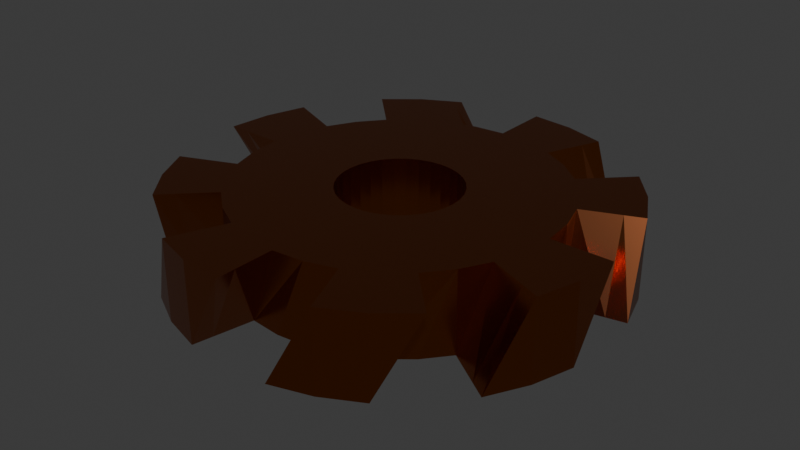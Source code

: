 # Source: gear_but_shiny.blend  (saved by Blender 4.4.30; exported with 4.5.12 LTS)
import bpy
from mathutils import Matrix  # noqa: F401  (used for matrix-valued properties, if any)

bpy.ops.wm.read_factory_settings(use_empty=True)
scene = bpy.context.scene
scene.name = 'Scene'

# ---- collections
col_collection = bpy.data.collections.new('Collection'); scene.collection.children.link(col_collection)

# ---- materials (node trees are filled in below, after node groups)
mat_gear_color = bpy.data.materials.new('gear_color')
mat_gear_color.alpha_threshold = 0.0
mat_gear_color.roughness = 0.5
mat_gear_color.line_color = (0.0, 0.0, 0.0, 1.0)

# ---- material node trees
mat_gear_color.use_nodes = True; mat_gear_color.node_tree.nodes.clear()
_N = mat_gear_color.node_tree.nodes; _L = mat_gear_color.node_tree.links
n0 = _N.new('ShaderNodeOutputMaterial'); n0.name = 'Material Output'; n0.location = (300, 300)
n1 = _N.new('ShaderNodeBsdfPrincipled'); n1.name = 'Principled BSDF'; n1.location = (10, 300)
n1.inputs[0].default_value = (0.7231, 0.1651, 0.0, 1.0)
n1.inputs[1].default_value = 1.0
n1.inputs[2].default_value = 0.2
n1.inputs[19].default_value = 0.4252
n1.inputs[20].default_value = 0.3292
n1.inputs[22].default_value = (0.07421, 0.02217, 0.01298, 1.0)
_L.new(n1.outputs[0], n0.inputs[0])
n0.is_active_output = True

# ---- world
world_world = bpy.data.worlds.new('World'); scene.world = world_world
world_world.use_nodes = True; world_world.node_tree.nodes.clear()
_N = world_world.node_tree.nodes; _L = world_world.node_tree.links
n0 = _N.new('ShaderNodeOutputWorld'); n0.name = 'World Output'; n0.location = (300, 300)
n1 = _N.new('ShaderNodeBackground'); n1.name = 'Background'; n1.location = (10, 300)
n1.inputs[0].default_value = (0.05088, 0.05088, 0.05088, 1.0)
_L.new(n1.outputs[0], n0.inputs[0])
n0.is_active_output = True
world_world.color = (0.05088, 0.05088, 0.05088)
world_world.sun_shadow_jitter_overblur = 0.0

# ---- meshes
me_gear = bpy.data.meshes.new('Gear')
me_gear.from_pydata([(0.3, 0.0, -0.2), (0.2942, 0.05853, -0.2), (0.2772, 0.1148, -0.2), (0.2494, 0.1667, -0.2), (0.8, 0.0, -0.2), (0.7846, 0.1561, -0.2), (0.7391, 0.3061, -0.2), (0.6652, 0.4445, -0.2), (0.9808, 0.1951, -0.2), (0.9239, 0.3827, -0.2), (0.8315, 0.5556, -0.2), (1.079, 0.2146, -0.2), (1.016, 0.421, -0.2), (0.9146, 0.6111, -0.2), (0.2944, 0.05791, 0.2), (0.2774, 0.1142, 0.2), (0.2498, 0.1661, 0.2), (0.2126, 0.2117, 0.2), (0.785, 0.1544, 0.2), (0.7397, 0.3046, 0.2), (0.6661, 0.4431, 0.2), (0.5669, 0.5645, 0.2), (0.9247, 0.3807, 0.2), (0.8326, 0.5538, 0.2), (0.7086, 0.7056, 0.2), (1.017, 0.4188, 0.2), (0.9159, 0.6092, 0.2), (0.7794, 0.7762, 0.2), (0.2121, 0.2121, -0.2), (0.1667, 0.2494, -0.2), (0.1148, 0.2772, -0.2), (0.05853, 0.2942, -0.2), (0.5657, 0.5657, -0.2), (0.4445, 0.6652, -0.2), (0.3061, 0.7391, -0.2), (0.1561, 0.7846, -0.2), (0.5556, 0.8315, -0.2), (0.3827, 0.9239, -0.2), (0.1951, 0.9808, -0.2), (0.6111, 0.9146, -0.2), (0.421, 1.016, -0.2), (0.2146, 1.079, -0.2), (0.1672, 0.2491, 0.2), (0.1154, 0.2769, 0.2), (0.05914, 0.2941, 0.2), (0.0006283, 0.3, 0.2), (0.4458, 0.6642, 0.2), (0.3077, 0.7385, 0.2), (0.1577, 0.7843, 0.2), (0.001676, 0.8, 0.2), (0.3846, 0.9231, 0.2), (0.1971, 0.9804, 0.2), (0.002094, 1.0, 0.2), (0.4231, 1.015, 0.2), (0.2169, 1.078, 0.2), (0.002304, 1.1, 0.2), (1.837e-17, 0.3, -0.2), (-0.05853, 0.2942, -0.2), (-0.1148, 0.2772, -0.2), (-0.1667, 0.2494, -0.2), (4.899e-17, 0.8, -0.2), (-0.1561, 0.7846, -0.2), (-0.3061, 0.7391, -0.2), (-0.4445, 0.6652, -0.2), (-0.1951, 0.9808, -0.2), (-0.3827, 0.9239, -0.2), (-0.5556, 0.8315, -0.2), (-0.2146, 1.079, -0.2), (-0.421, 1.016, -0.2), (-0.6111, 0.9146, -0.2), (-0.05791, 0.2944, 0.2), (-0.1142, 0.2774, 0.2), (-0.1661, 0.2498, 0.2), (-0.2117, 0.2126, 0.2), (-0.1544, 0.785, 0.2), (-0.3046, 0.7397, 0.2), (-0.4431, 0.6661, 0.2), (-0.5645, 0.5669, 0.2), (-0.3807, 0.9247, 0.2), (-0.5538, 0.8326, 0.2), (-0.7056, 0.7086, 0.2), (-0.4188, 1.017, 0.2), (-0.6092, 0.9159, 0.2), (-0.7762, 0.7794, 0.2), (-0.2121, 0.2121, -0.2), (-0.2494, 0.1667, -0.2), (-0.2772, 0.1148, -0.2), (-0.2942, 0.05853, -0.2), (-0.5657, 0.5657, -0.2), (-0.6652, 0.4445, -0.2), (-0.7391, 0.3061, -0.2), (-0.7846, 0.1561, -0.2), (-0.8315, 0.5556, -0.2), (-0.9239, 0.3827, -0.2), (-0.9808, 0.1951, -0.2), (-0.9146, 0.6111, -0.2), (-1.016, 0.421, -0.2), (-1.079, 0.2146, -0.2), (-0.2491, 0.1672, 0.2), (-0.2769, 0.1154, 0.2), (-0.2941, 0.05914, 0.2), (-0.3, 0.0006283, 0.2), (-0.6642, 0.4458, 0.2), (-0.7385, 0.3077, 0.2), (-0.7843, 0.1577, 0.2), (-0.8, 0.001676, 0.2), (-0.9231, 0.3846, 0.2), (-0.9804, 0.1971, 0.2), (-1.0, 0.002094, 0.2), (-1.015, 0.4231, 0.2), (-1.078, 0.2169, 0.2), (-1.1, 0.002304, 0.2), (-0.3, 3.674e-17, -0.2), (-0.2942, -0.05853, -0.2), (-0.2772, -0.1148, -0.2), (-0.2494, -0.1667, -0.2), (-0.8, 9.797e-17, -0.2), (-0.7846, -0.1561, -0.2), (-0.7391, -0.3061, -0.2), (-0.6652, -0.4445, -0.2), (-0.9808, -0.1951, -0.2), (-0.9239, -0.3827, -0.2), (-0.8315, -0.5556, -0.2), (-1.079, -0.2146, -0.2), (-1.016, -0.421, -0.2), (-0.9146, -0.6111, -0.2), (-0.2944, -0.05791, 0.2), (-0.2774, -0.1142, 0.2), (-0.2498, -0.1661, 0.2), (-0.2126, -0.2117, 0.2), (-0.785, -0.1544, 0.2), (-0.7397, -0.3046, 0.2), (-0.6661, -0.4431, 0.2), (-0.5669, -0.5645, 0.2), (-0.9247, -0.3807, 0.2), (-0.8326, -0.5538, 0.2), (-0.7086, -0.7056, 0.2), (-1.017, -0.4188, 0.2), (-0.9159, -0.6092, 0.2), (-0.7794, -0.7762, 0.2), (-0.2121, -0.2121, -0.2), (-0.1667, -0.2494, -0.2), (-0.1148, -0.2772, -0.2), (-0.05853, -0.2942, -0.2), (-0.5657, -0.5657, -0.2), (-0.4445, -0.6652, -0.2), (-0.3061, -0.7391, -0.2), (-0.1561, -0.7846, -0.2), (-0.5556, -0.8315, -0.2), (-0.3827, -0.9239, -0.2), (-0.1951, -0.9808, -0.2), (-0.6111, -0.9146, -0.2), (-0.421, -1.016, -0.2), (-0.2146, -1.079, -0.2), (-0.1672, -0.2491, 0.2), (-0.1154, -0.2769, 0.2), (-0.05914, -0.2941, 0.2), (-0.0006283, -0.3, 0.2), (-0.4458, -0.6642, 0.2), (-0.3077, -0.7385, 0.2), (-0.1577, -0.7843, 0.2), (-0.001676, -0.8, 0.2), (-0.3846, -0.9231, 0.2), (-0.1971, -0.9804, 0.2), (-0.002094, -1.0, 0.2), (-0.4231, -1.015, 0.2), (-0.2169, -1.078, 0.2), (-0.002304, -1.1, 0.2), (-5.511e-17, -0.3, -0.2), (0.05853, -0.2942, -0.2), (0.1148, -0.2772, -0.2), (0.1667, -0.2494, -0.2), (-1.47e-16, -0.8, -0.2), (0.1561, -0.7846, -0.2), (0.3061, -0.7391, -0.2), (0.4445, -0.6652, -0.2), (0.1951, -0.9808, -0.2), (0.3827, -0.9239, -0.2), (0.5556, -0.8315, -0.2), (0.2146, -1.079, -0.2), (0.421, -1.016, -0.2), (0.6111, -0.9146, -0.2), (0.05791, -0.2944, 0.2), (0.1142, -0.2774, 0.2), (0.1661, -0.2498, 0.2), (0.2117, -0.2126, 0.2), (0.1544, -0.785, 0.2), (0.3046, -0.7397, 0.2), (0.4431, -0.6661, 0.2), (0.5645, -0.5669, 0.2), (0.3807, -0.9247, 0.2), (0.5538, -0.8326, 0.2), (0.7056, -0.7086, 0.2), (0.4188, -1.017, 0.2), (0.6092, -0.9159, 0.2), (0.7762, -0.7794, 0.2), (0.2121, -0.2121, -0.2), (0.2494, -0.1667, -0.2), (0.2772, -0.1148, -0.2), (0.2942, -0.05853, -0.2), (0.5657, -0.5657, -0.2), (0.6652, -0.4445, -0.2), (0.7391, -0.3061, -0.2), (0.7846, -0.1561, -0.2), (0.8315, -0.5556, -0.2), (0.9239, -0.3827, -0.2), (0.9808, -0.1951, -0.2), (0.9146, -0.6111, -0.2), (1.016, -0.421, -0.2), (1.079, -0.2146, -0.2), (0.2491, -0.1672, 0.2), (0.2769, -0.1154, 0.2), (0.2941, -0.05914, 0.2), (0.3, -0.0006283, 0.2), (0.6642, -0.4458, 0.2), (0.7385, -0.3077, 0.2), (0.7843, -0.1577, 0.2), (0.8, -0.001676, 0.2), (0.9231, -0.3846, 0.2), (0.9804, -0.1971, 0.2), (1.0, -0.002094, 0.2), (1.015, -0.4231, 0.2), (1.078, -0.2169, 0.2), (1.1, -0.002304, 0.2)], [], [(4, 0, 1, 5), (5, 1, 2, 6), (6, 2, 3, 7), (8, 5, 6, 9), (9, 6, 7, 10), (11, 8, 9, 12), (12, 9, 10, 13), (14, 18, 19, 15), (15, 19, 20, 16), (16, 20, 21, 17), (19, 22, 23, 20), (20, 23, 24, 21), (22, 25, 26, 23), (23, 26, 27, 24), (18, 4, 5, 19), (19, 5, 8, 22), (22, 8, 11, 25), (25, 11, 12, 26), (26, 12, 13, 27), (27, 13, 10, 24), (24, 10, 7, 21), (32, 28, 29, 33), (33, 29, 30, 34), (34, 30, 31, 35), (36, 33, 34, 37), (37, 34, 35, 38), (39, 36, 37, 40), (40, 37, 38, 41), (42, 46, 47, 43), (43, 47, 48, 44), (44, 48, 49, 45), (47, 50, 51, 48), (48, 51, 52, 49), (50, 53, 54, 51), (51, 54, 55, 52), (46, 32, 33, 47), (47, 33, 36, 50), (50, 36, 39, 53), (53, 39, 40, 54), (54, 40, 41, 55), (55, 41, 38, 52), (52, 38, 35, 49), (3, 28, 32, 7), (7, 32, 46, 21), (21, 46, 42, 17), (60, 56, 57, 61), (61, 57, 58, 62), (62, 58, 59, 63), (64, 61, 62, 65), (65, 62, 63, 66), (67, 64, 65, 68), (68, 65, 66, 69), (70, 74, 75, 71), (71, 75, 76, 72), (72, 76, 77, 73), (75, 78, 79, 76), (76, 79, 80, 77), (78, 81, 82, 79), (79, 82, 83, 80), (74, 60, 61, 75), (75, 61, 64, 78), (78, 64, 67, 81), (81, 67, 68, 82), (82, 68, 69, 83), (83, 69, 66, 80), (80, 66, 63, 77), (31, 56, 60, 35), (35, 60, 74, 49), (49, 74, 70, 45), (88, 84, 85, 89), (89, 85, 86, 90), (90, 86, 87, 91), (92, 89, 90, 93), (93, 90, 91, 94), (95, 92, 93, 96), (96, 93, 94, 97), (98, 102, 103, 99), (99, 103, 104, 100), (100, 104, 105, 101), (103, 106, 107, 104), (104, 107, 108, 105), (106, 109, 110, 107), (107, 110, 111, 108), (102, 88, 89, 103), (103, 89, 92, 106), (106, 92, 95, 109), (109, 95, 96, 110), (110, 96, 97, 111), (111, 97, 94, 108), (108, 94, 91, 105), (59, 84, 88, 63), (63, 88, 102, 77), (77, 102, 98, 73), (116, 112, 113, 117), (117, 113, 114, 118), (118, 114, 115, 119), (120, 117, 118, 121), (121, 118, 119, 122), (123, 120, 121, 124), (124, 121, 122, 125), (126, 130, 131, 127), (127, 131, 132, 128), (128, 132, 133, 129), (131, 134, 135, 132), (132, 135, 136, 133), (134, 137, 138, 135), (135, 138, 139, 136), (130, 116, 117, 131), (131, 117, 120, 134), (134, 120, 123, 137), (137, 123, 124, 138), (138, 124, 125, 139), (139, 125, 122, 136), (136, 122, 119, 133), (87, 112, 116, 91), (91, 116, 130, 105), (105, 130, 126, 101), (144, 140, 141, 145), (145, 141, 142, 146), (146, 142, 143, 147), (148, 145, 146, 149), (149, 146, 147, 150), (151, 148, 149, 152), (152, 149, 150, 153), (154, 158, 159, 155), (155, 159, 160, 156), (156, 160, 161, 157), (159, 162, 163, 160), (160, 163, 164, 161), (162, 165, 166, 163), (163, 166, 167, 164), (158, 144, 145, 159), (159, 145, 148, 162), (162, 148, 151, 165), (165, 151, 152, 166), (166, 152, 153, 167), (167, 153, 150, 164), (164, 150, 147, 161), (115, 140, 144, 119), (119, 144, 158, 133), (133, 158, 154, 129), (172, 168, 169, 173), (173, 169, 170, 174), (174, 170, 171, 175), (176, 173, 174, 177), (177, 174, 175, 178), (179, 176, 177, 180), (180, 177, 178, 181), (182, 186, 187, 183), (183, 187, 188, 184), (184, 188, 189, 185), (187, 190, 191, 188), (188, 191, 192, 189), (190, 193, 194, 191), (191, 194, 195, 192), (186, 172, 173, 187), (187, 173, 176, 190), (190, 176, 179, 193), (193, 179, 180, 194), (194, 180, 181, 195), (195, 181, 178, 192), (192, 178, 175, 189), (143, 168, 172, 147), (147, 172, 186, 161), (161, 186, 182, 157), (200, 196, 197, 201), (201, 197, 198, 202), (202, 198, 199, 203), (204, 201, 202, 205), (205, 202, 203, 206), (207, 204, 205, 208), (208, 205, 206, 209), (210, 214, 215, 211), (211, 215, 216, 212), (212, 216, 217, 213), (215, 218, 219, 216), (216, 219, 220, 217), (218, 221, 222, 219), (219, 222, 223, 220), (214, 200, 201, 215), (215, 201, 204, 218), (218, 204, 207, 221), (221, 207, 208, 222), (222, 208, 209, 223), (223, 209, 206, 220), (220, 206, 203, 217), (171, 196, 200, 175), (175, 200, 214, 189), (189, 214, 210, 185), (199, 0, 4, 203), (203, 4, 18, 217), (217, 18, 14, 213), (14, 15, 2, 1), (15, 16, 3, 2), (16, 17, 28, 3), (17, 42, 29, 28), (42, 43, 30, 29), (43, 44, 31, 30), (44, 45, 56, 31), (45, 70, 57, 56), (70, 71, 58, 57), (71, 72, 59, 58), (72, 73, 84, 59), (73, 98, 85, 84), (98, 99, 86, 85), (99, 100, 87, 86), (100, 101, 112, 87), (101, 126, 113, 112), (126, 127, 114, 113), (127, 128, 115, 114), (128, 129, 140, 115), (129, 154, 141, 140), (154, 155, 142, 141), (155, 156, 143, 142), (156, 157, 168, 143), (157, 182, 169, 168), (182, 183, 170, 169), (183, 184, 171, 170), (184, 185, 196, 171), (185, 210, 197, 196), (210, 211, 198, 197), (211, 212, 199, 198), (212, 213, 0, 199), (213, 14, 1, 0)])
_ca = me_gear.color_attributes.new('Color', 'FLOAT_COLOR', 'POINT')
_ca.data.foreach_set('color', [0.7231, 0.1651, 0.0, 1.0, 0.7231, 0.1651, 0.0, 1.0, 0.7231, 0.1651, 0.0, 1.0, 0.7231, 0.1651, 0.0, 1.0, 0.7231, 0.1651, 0.0, 1.0, 0.7231, 0.1651, 0.0, 1.0, 0.7231, 0.1651, 0.0, 1.0, 0.7231, 0.1651, 0.0, 1.0, 0.7231, 0.1651, 0.0, 1.0, 0.7231, 0.1651, 0.0, 1.0, 0.7231, 0.1651, 0.0, 1.0, 0.7231, 0.1651, 0.0, 1.0, 0.7231, 0.1651, 0.0, 1.0, 0.7231, 0.1651, 0.0, 1.0, 0.7231, 0.1651, 0.0, 1.0, 0.7231, 0.1651, 0.0, 1.0, 0.7231, 0.1651, 0.0, 1.0, 0.7231, 0.1651, 0.0, 1.0, 0.7231, 0.1651, 0.0, 1.0, 0.7231, 0.1651, 0.0, 1.0, 0.7231, 0.1651, 0.0, 1.0, 0.7231, 0.1651, 0.0, 1.0, 0.7231, 0.1651, 0.0, 1.0, 0.7231, 0.1651, 0.0, 1.0, 0.7231, 0.1651, 0.0, 1.0, 0.7231, 0.1651, 0.0, 1.0, 0.7231, 0.1651, 0.0, 1.0, 0.7231, 0.1651, 0.0, 1.0, 0.7231, 0.1651, 0.0, 1.0, 0.7231, 0.1651, 0.0, 1.0, 0.7231, 0.1651, 0.0, 1.0, 0.7231, 0.1651, 0.0, 1.0, 0.7231, 0.1651, 0.0, 1.0, 0.7231, 0.1651, 0.0, 1.0, 0.7231, 0.1651, 0.0, 1.0, 0.7231, 0.1651, 0.0, 1.0, 0.7231, 0.1651, 0.0, 1.0, 0.7231, 0.1651, 0.0, 1.0, 0.7231, 0.1651, 0.0, 1.0, 0.7231, 0.1651, 0.0, 1.0, 0.7231, 0.1651, 0.0, 1.0, 0.7231, 0.1651, 0.0, 1.0, 0.7231, 0.1651, 0.0, 1.0, 0.7231, 0.1651, 0.0, 1.0, 0.7231, 0.1651, 0.0, 1.0, 0.7231, 0.1651, 0.0, 1.0, 0.7231, 0.1651, 0.0, 1.0, 0.7231, 0.1651, 0.0, 1.0, 0.7231, 0.1651, 0.0, 1.0, 0.7231, 0.1651, 0.0, 1.0, 0.7231, 0.1651, 0.0, 1.0, 0.7231, 0.1651, 0.0, 1.0, 0.7231, 0.1651, 0.0, 1.0, 0.7231, 0.1651, 0.0, 1.0, 0.7231, 0.1651, 0.0, 1.0, 0.7231, 0.1651, 0.0, 1.0, 0.7231, 0.1651, 0.0, 1.0, 0.7231, 0.1651, 0.0, 1.0, 0.7231, 0.1651, 0.0, 1.0, 0.7231, 0.1651, 0.0, 1.0, 0.7231, 0.1651, 0.0, 1.0, 0.7231, 0.1651, 0.0, 1.0, 0.7231, 0.1651, 0.0, 1.0, 0.7231, 0.1651, 0.0, 1.0, 0.7231, 0.1651, 0.0, 1.0, 0.7231, 0.1651, 0.0, 1.0, 0.7231, 0.1651, 0.0, 1.0, 0.7231, 0.1651, 0.0, 1.0, 0.7231, 0.1651, 0.0, 1.0, 0.7231, 0.1651, 0.0, 1.0, 0.7231, 0.1651, 0.0, 1.0, 0.7231, 0.1651, 0.0, 1.0, 0.7231, 0.1651, 0.0, 1.0, 0.7231, 0.1651, 0.0, 1.0, 0.7231, 0.1651, 0.0, 1.0, 0.7231, 0.1651, 0.0, 1.0, 0.7231, 0.1651, 0.0, 1.0, 0.7231, 0.1651, 0.0, 1.0, 0.7231, 0.1651, 0.0, 1.0, 0.7231, 0.1651, 0.0, 1.0, 0.7231, 0.1651, 0.0, 1.0, 0.7231, 0.1651, 0.0, 1.0, 0.7231, 0.1651, 0.0, 1.0, 0.7231, 0.1651, 0.0, 1.0, 0.7231, 0.1651, 0.0, 1.0, 0.7231, 0.1651, 0.0, 1.0, 0.7231, 0.1651, 0.0, 1.0, 0.7231, 0.1651, 0.0, 1.0, 0.7231, 0.1651, 0.0, 1.0, 0.7231, 0.1651, 0.0, 1.0, 0.7231, 0.1651, 0.0, 1.0, 0.7231, 0.1651, 0.0, 1.0, 0.7231, 0.1651, 0.0, 1.0, 0.7231, 0.1651, 0.0, 1.0, 0.7231, 0.1651, 0.0, 1.0, 0.7231, 0.1651, 0.0, 1.0, 0.7231, 0.1651, 0.0, 1.0, 0.7231, 0.1651, 0.0, 1.0, 0.7231, 0.1651, 0.0, 1.0, 0.7231, 0.1651, 0.0, 1.0, 0.7231, 0.1651, 0.0, 1.0, 0.7231, 0.1651, 0.0, 1.0, 0.7231, 0.1651, 0.0, 1.0, 0.7231, 0.1651, 0.0, 1.0, 0.7231, 0.1651, 0.0, 1.0, 0.7231, 0.1651, 0.0, 1.0, 0.7231, 0.1651, 0.0, 1.0, 0.7231, 0.1651, 0.0, 1.0, 0.7231, 0.1651, 0.0, 1.0, 0.7231, 0.1651, 0.0, 1.0, 0.7231, 0.1651, 0.0, 1.0, 0.7231, 0.1651, 0.0, 1.0, 0.7231, 0.1651, 0.0, 1.0, 0.7231, 0.1651, 0.0, 1.0, 0.7231, 0.1651, 0.0, 1.0, 0.7231, 0.1651, 0.0, 1.0, 0.7231, 0.1651, 0.0, 1.0, 0.7231, 0.1651, 0.0, 1.0, 0.7231, 0.1651, 0.0, 1.0, 0.7231, 0.1651, 0.0, 1.0, 0.7231, 0.1651, 0.0, 1.0, 0.7231, 0.1651, 0.0, 1.0, 0.7231, 0.1651, 0.0, 1.0, 0.7231, 0.1651, 0.0, 1.0, 0.7231, 0.1651, 0.0, 1.0, 0.7231, 0.1651, 0.0, 1.0, 0.7231, 0.1651, 0.0, 1.0, 0.7231, 0.1651, 0.0, 1.0, 0.7231, 0.1651, 0.0, 1.0, 0.7231, 0.1651, 0.0, 1.0, 0.7231, 0.1651, 0.0, 1.0, 0.7231, 0.1651, 0.0, 1.0, 0.7231, 0.1651, 0.0, 1.0, 0.7231, 0.1651, 0.0, 1.0, 0.7231, 0.1651, 0.0, 1.0, 0.7231, 0.1651, 0.0, 1.0, 0.7231, 0.1651, 0.0, 1.0, 0.7231, 0.1651, 0.0, 1.0, 0.7231, 0.1651, 0.0, 1.0, 0.7231, 0.1651, 0.0, 1.0, 0.7231, 0.1651, 0.0, 1.0, 0.7231, 0.1651, 0.0, 1.0, 0.7231, 0.1651, 0.0, 1.0, 0.7231, 0.1651, 0.0, 1.0, 0.7231, 0.1651, 0.0, 1.0, 0.7231, 0.1651, 0.0, 1.0, 0.7231, 0.1651, 0.0, 1.0, 0.7231, 0.1651, 0.0, 1.0, 0.7231, 0.1651, 0.0, 1.0, 0.7231, 0.1651, 0.0, 1.0, 0.7231, 0.1651, 0.0, 1.0, 0.7231, 0.1651, 0.0, 1.0, 0.7231, 0.1651, 0.0, 1.0, 0.7231, 0.1651, 0.0, 1.0, 0.7231, 0.1651, 0.0, 1.0, 0.7231, 0.1651, 0.0, 1.0, 0.7231, 0.1651, 0.0, 1.0, 0.7231, 0.1651, 0.0, 1.0, 0.7231, 0.1651, 0.0, 1.0, 0.7231, 0.1651, 0.0, 1.0, 0.7231, 0.1651, 0.0, 1.0, 0.7231, 0.1651, 0.0, 1.0, 0.7231, 0.1651, 0.0, 1.0, 0.7231, 0.1651, 0.0, 1.0, 0.7231, 0.1651, 0.0, 1.0, 0.7231, 0.1651, 0.0, 1.0, 0.7231, 0.1651, 0.0, 1.0, 0.7231, 0.1651, 0.0, 1.0, 0.7231, 0.1651, 0.0, 1.0, 0.7231, 0.1651, 0.0, 1.0, 0.7231, 0.1651, 0.0, 1.0, 0.7231, 0.1651, 0.0, 1.0, 0.7231, 0.1651, 0.0, 1.0, 0.7231, 0.1651, 0.0, 1.0, 0.7231, 0.1651, 0.0, 1.0, 0.7231, 0.1651, 0.0, 1.0, 0.7231, 0.1651, 0.0, 1.0, 0.7231, 0.1651, 0.0, 1.0, 0.7231, 0.1651, 0.0, 1.0, 0.7231, 0.1651, 0.0, 1.0, 0.7231, 0.1651, 0.0, 1.0, 0.7231, 0.1651, 0.0, 1.0, 0.7231, 0.1651, 0.0, 1.0, 0.7231, 0.1651, 0.0, 1.0, 0.7231, 0.1651, 0.0, 1.0, 0.7231, 0.1651, 0.0, 1.0, 0.7231, 0.1651, 0.0, 1.0, 0.7231, 0.1651, 0.0, 1.0, 0.7231, 0.1651, 0.0, 1.0, 0.7231, 0.1651, 0.0, 1.0, 0.7231, 0.1651, 0.0, 1.0, 0.7231, 0.1651, 0.0, 1.0, 0.7231, 0.1651, 0.0, 1.0, 0.7231, 0.1651, 0.0, 1.0, 0.7231, 0.1651, 0.0, 1.0, 0.7231, 0.1651, 0.0, 1.0, 0.7231, 0.1651, 0.0, 1.0, 0.7231, 0.1651, 0.0, 1.0, 0.7231, 0.1651, 0.0, 1.0, 0.7231, 0.1651, 0.0, 1.0, 0.7231, 0.1651, 0.0, 1.0, 0.7231, 0.1651, 0.0, 1.0, 0.7231, 0.1651, 0.0, 1.0, 0.7231, 0.1651, 0.0, 1.0, 0.7231, 0.1651, 0.0, 1.0, 0.7231, 0.1651, 0.0, 1.0, 0.7231, 0.1651, 0.0, 1.0, 0.7231, 0.1651, 0.0, 1.0, 0.7231, 0.1651, 0.0, 1.0, 0.7231, 0.1651, 0.0, 1.0, 0.7231, 0.1651, 0.0, 1.0, 0.7231, 0.1651, 0.0, 1.0, 0.7231, 0.1651, 0.0, 1.0, 0.7231, 0.1651, 0.0, 1.0, 0.7231, 0.1651, 0.0, 1.0, 0.7231, 0.1651, 0.0, 1.0, 0.7231, 0.1651, 0.0, 1.0, 0.7231, 0.1651, 0.0, 1.0, 0.7231, 0.1651, 0.0, 1.0, 0.7231, 0.1651, 0.0, 1.0, 0.7231, 0.1651, 0.0, 1.0, 0.7231, 0.1651, 0.0, 1.0, 0.7231, 0.1651, 0.0, 1.0, 0.7231, 0.1651, 0.0, 1.0])
me_gear.materials.append(mat_gear_color)
me_gear.update()

# ---- objects
ob_gear = bpy.data.objects.new('Gear', me_gear)

# ---- transforms, parenting, visibility, modifiers, constraints
ob_gear.location = (0.0, 0.0, 0.0)
ob_gear.color = (0.7231, 0.1651, 0.0, 1.0)
_vg = ob_gear.vertex_groups.new(name='Tips')
_vg = ob_gear.vertex_groups.new(name='Valleys')

# ---- collection membership
col_collection.objects.link(ob_gear)

# ---- scene / render settings (as saved in the file)
scene.frame_start = 1; scene.frame_end = 250; scene.frame_set(2)
scene.render.engine = 'BLENDER_EEVEE_NEXT'
bpy.context.view_layer.update()

# ---- added for rendering (the .blend has no active camera and no usable light): camera, sun
cam_auto = bpy.data.cameras.new('AutoCamera')
cam_auto.lens = 50.0
cam_auto.sensor_width = 36.0
cam_auto.clip_end = 1000.0
ob_auto_camera = bpy.data.objects.new('AutoCamera', cam_auto)
scene.collection.objects.link(ob_auto_camera)
ob_auto_camera.location = (2.90231, -3.48277, 2.32185)
ob_auto_camera.rotation_euler = (1.09748, -7.21219e-08, 0.694738)
scene.camera = ob_auto_camera
light_auto_sun = bpy.data.lights.new('AutoSun', 'SUN')
light_auto_sun.energy = 3.0
light_auto_sun.angle = 0.0523599
ob_auto_sun = bpy.data.objects.new('AutoSun', light_auto_sun)
scene.collection.objects.link(ob_auto_sun)
ob_auto_sun.rotation_euler = (0.872665, 0.174533, 0.523599)
bpy.context.view_layer.update()
